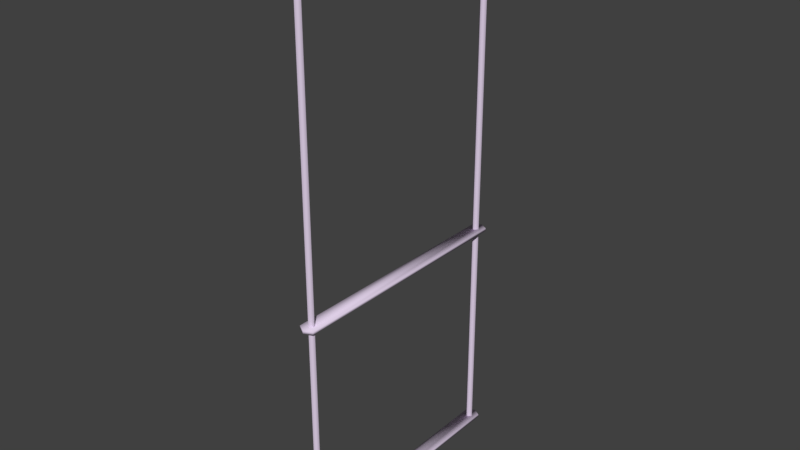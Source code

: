 # Source: vent_smaller.blend  (saved by Blender 2.77.0; exported with 4.5.12 LTS)
import bpy
from mathutils import Matrix  # noqa: F401  (used for matrix-valued properties, if any)

bpy.ops.wm.read_factory_settings(use_empty=True)
scene = bpy.context.scene
scene.name = 'hvac_crawlduct_hangar_reference'

# ---- collections
col_collection_1 = bpy.data.collections.new('Collection 1'); scene.collection.children.link(col_collection_1)

# ---- materials (node trees are filled in below, after node groups)
mat_models_props_de_vertigo_hvac_ducts = bpy.data.materials.new('models\\props\\de_vertigo\\HVAC_ducts')
mat_models_props_de_vertigo_hvac_ducts.alpha_threshold = 0.0
mat_models_props_de_vertigo_hvac_ducts.use_transparent_shadow = False
mat_models_props_de_vertigo_hvac_ducts.diffuse_color = (0.7394, 0.6286, 0.7995, 1.0)
mat_models_props_de_vertigo_hvac_ducts.roughness = 0.5

# ---- material node trees

# ---- world
world_world = bpy.data.worlds.new('World'); scene.world = world_world
world_world.color = (0.05088, 0.05088, 0.05088)
world_world.use_sun_shadow = False
world_world.sun_shadow_jitter_overblur = 0.0
world_world.cycles.sampling_method = 'MANUAL'

# ---- meshes
me_hvac_crawlduct_hangar_reference = bpy.data.meshes.new('hvac_crawlduct_hangar_reference')
me_hvac_crawlduct_hangar_reference.from_pydata([(2e-06, -36.77, -32.35), (2.199, -35.55, -32.35), (-1.097, -33.78, 128.0), (1e-06, -32.69, 66.04), (1e-06, -32.69, 128.0), (1.097, -33.78, 128.0), (2e-06, -34.88, 66.04), (1.097, -33.78, 66.04), (2e-06, -34.88, 128.0), (-1.097, -33.78, 66.04), (-1.097, 33.65, 66.04), (-1.097, 33.65, 128.0), (-2e-06, 34.75, 128.0), (-2e-06, 34.75, 66.04), (1.097, 33.65, 128.0), (1.097, 33.65, 66.04), (-1e-06, 32.55, 66.04), (-1e-06, 32.55, 128.0), (-1.097, -33.78, -32.35), (-1.097, -33.78, 66.04), (1e-06, -32.69, -32.35), (1e-06, -32.69, 66.04), (1.097, -33.78, -32.35), (1.097, -33.78, 66.04), (2e-06, -34.88, 66.04), (2e-06, -34.88, -32.35), (-2e-06, 34.75, -32.35), (1.097, 33.65, -32.35), (-2e-06, 34.75, 66.04), (1.097, 33.65, 66.04), (-1e-06, 32.55, -32.35), (-1e-06, 32.55, 66.04), (-1.097, 33.65, 66.04), (-1.097, 33.65, -32.35), (-2.199, 35.55, -33.23), (-2.199, 35.55, -32.35), (-2e-06, 36.77, -32.35), (2.199, 35.55, -32.35), (2.199, -35.55, -33.23), (-2.199, -35.55, -33.23), (2e-06, -36.77, -33.23), (-2.199, -35.55, -32.35), (-2e-06, 36.77, -33.23), (2.199, 35.55, -33.23), (-2.199, -35.55, 33.08), (-2.199, 35.55, 32.2), (2e-06, -36.77, 32.2), (2e-06, -36.77, 33.08), (2.199, -35.55, 32.2), (2.199, -35.55, 33.08), (2.199, 35.55, 32.2), (-2e-06, 36.77, 32.2), (-2.199, -35.55, 32.2), (-2.199, 35.55, 33.08), (2.199, 35.55, 33.08), (-2e-06, 36.77, 33.08)], [], [(0, 35, 41), (0, 36, 35), (1, 36, 0), (1, 37, 36), (2, 3, 9), (2, 4, 3), (4, 7, 3), (4, 5, 7), (5, 6, 7), (5, 8, 6), (8, 9, 6), (8, 2, 9), (11, 13, 10), (11, 12, 13), (12, 15, 13), (12, 14, 15), (14, 16, 15), (14, 17, 16), (17, 10, 16), (17, 11, 10), (19, 20, 18), (19, 21, 20), (21, 22, 20), (21, 23, 22), (23, 25, 22), (23, 24, 25), (24, 18, 25), (24, 19, 18), (32, 26, 33), (32, 28, 26), (28, 27, 26), (28, 29, 27), (29, 30, 27), (29, 31, 30), (31, 33, 30), (31, 32, 33), (41, 35, 34), (36, 34, 35), (36, 42, 34), (37, 42, 36), (37, 43, 42), (1, 43, 37), (1, 38, 43), (0, 38, 1), (0, 40, 38), (41, 40, 0), (41, 39, 40), (41, 34, 39), (39, 34, 42), (39, 42, 40), (38, 40, 42), (38, 42, 43), (55, 45, 53), (44, 53, 45), (54, 51, 55), (55, 51, 45), (52, 45, 51), (44, 45, 52), (44, 52, 46), (44, 46, 47), (47, 46, 48), (47, 48, 49), (49, 48, 50), (49, 50, 54), (54, 50, 51), (48, 51, 50), (48, 46, 51), (52, 51, 46), (47, 53, 44), (47, 55, 53), (49, 55, 47), (49, 54, 55)])
me_hvac_crawlduct_hangar_reference.polygons.foreach_set('use_smooth', [True] * 72)
_uv = me_hvac_crawlduct_hangar_reference.uv_layers.new(name='UVMap')
_uv.uv.foreach_set('vector', [0.9447, 0.01961, 0.9291, 0.5327, 0.9291, 0.02826, 0.9447, 0.01961, 0.9447, 0.5413, 0.9291, 0.5327, 0.9603, 0.02826, 0.9447, 0.5413, 0.9447, 0.01961, 0.9603, 0.02826, 0.9603, 0.5327, 0.9447, 0.5413, 0.9677, 0.02008, 0.9735, 0.2643, 0.9677, 0.2643, 0.9677, 0.02008, 0.9735, 0.02008, 0.9735, 0.2643, 0.9735, 0.02008, 0.9793, 0.2643, 0.9735, 0.2643, 0.9735, 0.02008, 0.9793, 0.02008, 0.9793, 0.2643, 0.9793, 0.02008, 0.9851, 0.2643, 0.9793, 0.2643, 0.9793, 0.02008, 0.9851, 0.02008, 0.9851, 0.2643, 0.9851, 0.02008, 0.9909, 0.2643, 0.9851, 0.2643, 0.9851, 0.02008, 0.9909, 0.02008, 0.9909, 0.2643, 0.9677, 0.02008, 0.9735, 0.2643, 0.9677, 0.2643, 0.9677, 0.02008, 0.9735, 0.02008, 0.9735, 0.2643, 0.9735, 0.02008, 0.9793, 0.2643, 0.9735, 0.2643, 0.9735, 0.02008, 0.9793, 0.02008, 0.9793, 0.2643, 0.9793, 0.02008, 0.9851, 0.2643, 0.9793, 0.2643, 0.9793, 0.02008, 0.9851, 0.02008, 0.9851, 0.2643, 0.9851, 0.02008, 0.9909, 0.2643, 0.9851, 0.2643, 0.9851, 0.02008, 0.9909, 0.02008, 0.9909, 0.2643, 0.9677, 0.1404, 0.9735, 0.5498, 0.9677, 0.5498, 0.9677, 0.1404, 0.9735, 0.1404, 0.9735, 0.5498, 0.9735, 0.1404, 0.9793, 0.5498, 0.9735, 0.5498, 0.9735, 0.1404, 0.9793, 0.1404, 0.9793, 0.5498, 0.9793, 0.1404, 0.9851, 0.5498, 0.9793, 0.5498, 0.9793, 0.1404, 0.9851, 0.1404, 0.9851, 0.5498, 0.9851, 0.1404, 0.9909, 0.5498, 0.9851, 0.5498, 0.9851, 0.1404, 0.9909, 0.1404, 0.9909, 0.5498, 0.9677, 0.1404, 0.9735, 0.5498, 0.9677, 0.5498, 0.9677, 0.1404, 0.9735, 0.1404, 0.9735, 0.5498, 0.9735, 0.1404, 0.9793, 0.5498, 0.9735, 0.5498, 0.9735, 0.1404, 0.9793, 0.1404, 0.9793, 0.5498, 0.9793, 0.1404, 0.9851, 0.5498, 0.9793, 0.5498, 0.9793, 0.1404, 0.9851, 0.1404, 0.9851, 0.5498, 0.9851, 0.1404, 0.9909, 0.5498, 0.9851, 0.5498, 0.9851, 0.1404, 0.9909, 0.1404, 0.9909, 0.5498, 0.8807, 0.5357, 0.8807, 0.02523, 0.8852, 0.02808, 0.9005, 0.01465, 0.8852, 0.02808, 0.8807, 0.02523, 0.9005, 0.01465, 0.9005, 0.01997, 0.8852, 0.02808, 0.9203, 0.02523, 0.9005, 0.01997, 0.9005, 0.01465, 0.9203, 0.02523, 0.9158, 0.02808, 0.9005, 0.01997, 0.9203, 0.5357, 0.9158, 0.02808, 0.9203, 0.02523, 0.9203, 0.5357, 0.9158, 0.5329, 0.9158, 0.02808, 0.9005, 0.5463, 0.9158, 0.5329, 0.9203, 0.5357, 0.9005, 0.5463, 0.9005, 0.541, 0.9158, 0.5329, 0.8807, 0.5357, 0.9005, 0.541, 0.9005, 0.5463, 0.8807, 0.5357, 0.8852, 0.5329, 0.9005, 0.541, 0.8807, 0.5357, 0.8852, 0.02808, 0.8852, 0.5329, 0.8852, 0.5329, 0.8852, 0.02808, 0.9005, 0.01997, 0.8852, 0.5329, 0.9005, 0.01997, 0.9005, 0.541, 0.9158, 0.5329, 0.9005, 0.541, 0.9005, 0.01997, 0.9158, 0.5329, 0.9005, 0.01997, 0.9158, 0.02808, 0.9005, 0.01465, 0.8852, 0.02808, 0.8807, 0.02523, 0.8807, 0.5357, 0.8807, 0.02523, 0.8852, 0.02808, 0.9203, 0.02523, 0.9005, 0.01997, 0.9005, 0.01465, 0.9005, 0.01465, 0.9005, 0.01997, 0.8852, 0.02808, 0.8852, 0.5329, 0.8852, 0.02808, 0.9005, 0.01997, 0.8807, 0.5357, 0.8852, 0.02808, 0.8852, 0.5329, 0.8807, 0.5357, 0.8852, 0.5329, 0.9005, 0.541, 0.8807, 0.5357, 0.9005, 0.541, 0.9005, 0.5463, 0.9005, 0.5463, 0.9005, 0.541, 0.9158, 0.5329, 0.9005, 0.5463, 0.9158, 0.5329, 0.9203, 0.5357, 0.9203, 0.5357, 0.9158, 0.5329, 0.9158, 0.02808, 0.9203, 0.5357, 0.9158, 0.02808, 0.9203, 0.02523, 0.9203, 0.02523, 0.9158, 0.02808, 0.9005, 0.01997, 0.9158, 0.5329, 0.9005, 0.01997, 0.9158, 0.02808, 0.9158, 0.5329, 0.9005, 0.541, 0.9005, 0.01997, 0.8852, 0.5329, 0.9005, 0.01997, 0.9005, 0.541, 0.9447, 0.01961, 0.9291, 0.5327, 0.9291, 0.02826, 0.9447, 0.01961, 0.9447, 0.5413, 0.9291, 0.5327, 0.9603, 0.02826, 0.9447, 0.5413, 0.9447, 0.01961, 0.9603, 0.02826, 0.9603, 0.5327, 0.9447, 0.5413])
me_hvac_crawlduct_hangar_reference.materials.append(mat_models_props_de_vertigo_hvac_ducts)
me_hvac_crawlduct_hangar_reference.use_remesh_preserve_volume = False
me_hvac_crawlduct_hangar_reference.use_remesh_preserve_attributes = False
me_hvac_crawlduct_hangar_reference.use_mirror_vertex_groups = False
me_hvac_crawlduct_hangar_reference.update()
arm_hvac_crawlduct_hangar_reference_skeleton = bpy.data.armatures.new('hvac_crawlduct_hangar_reference_skeleton')  # bones are not reproduced

# ---- objects
ob_hvac_crawlduct_hangar_reference_skeleton = bpy.data.objects.new('hvac_crawlduct_hangar_reference_skeleton', arm_hvac_crawlduct_hangar_reference_skeleton)
ob_hvac_crawlduct_hangar_reference = bpy.data.objects.new('hvac_crawlduct_hangar_reference', me_hvac_crawlduct_hangar_reference)

# ---- transforms, parenting, visibility, modifiers, constraints
ob_hvac_crawlduct_hangar_reference_skeleton.location = (0.0, 0.0, 0.0)
ob_hvac_crawlduct_hangar_reference_skeleton.scale = (0.7308, 0.7308, 0.7308)
ob_hvac_crawlduct_hangar_reference_skeleton.show_in_front = True
ob_hvac_crawlduct_hangar_reference_skeleton.lineart.crease_threshold = 0.0
ob_hvac_crawlduct_hangar_reference.parent = ob_hvac_crawlduct_hangar_reference_skeleton
ob_hvac_crawlduct_hangar_reference.location = (0.0, 0.0, 0.0)
ob_hvac_crawlduct_hangar_reference.lineart.crease_threshold = 0.0
_vg = ob_hvac_crawlduct_hangar_reference.vertex_groups.new(name='static_prop')
_vg.add([0, 1, 2, 3, 4, 5, 6, 7, 8, 9, 10, 11, 12, 13, 14, 15, 16, 17, 18, 19, 20, 21, 22, 23, 24, 25, 26, 27, 28, 29, 30, 31, 32, 33, 34, 35, 36, 37, 38, 39, 40, 41, 42, 43, 44, 45, 46, 47, 48, 49, 50, 51, 52, 53, 54, 55], 1.0, 'REPLACE')
_m = ob_hvac_crawlduct_hangar_reference.modifiers.new('Armature', 'ARMATURE')
_m.object = ob_hvac_crawlduct_hangar_reference_skeleton

# ---- collection membership
col_collection_1.objects.link(ob_hvac_crawlduct_hangar_reference_skeleton)
col_collection_1.objects.link(ob_hvac_crawlduct_hangar_reference)

# ---- scene / render settings (as saved in the file)
scene.frame_start = 1; scene.frame_end = 250; scene.frame_set(0)
scene.render.engine = 'BLENDER_EEVEE_NEXT'
scene.render.resolution_percentage = 50
scene.render.dither_intensity = 0.0
scene.cycles.use_denoising = False
scene.cycles.samples = 128
scene.cycles.sampling_pattern = 'TABULATED_SOBOL'
scene.cycles.light_sampling_threshold = 0.0
scene.cycles.use_adaptive_sampling = False
scene.cycles.use_light_tree = False
scene.cycles.blur_glossy = 0.0
scene.cycles.sample_clamp_indirect = 0.0
scene.view_settings.view_transform = 'Standard'
bpy.context.view_layer.update()

# ---- added for rendering (the .blend has no active camera and no usable light): camera, sun
cam_auto = bpy.data.cameras.new('AutoCamera')
cam_auto.lens = 50.0
cam_auto.sensor_width = 36.0
cam_auto.clip_end = 2103.59
ob_auto_camera = bpy.data.objects.new('AutoCamera', cam_auto)
scene.collection.objects.link(ob_auto_camera)
ob_auto_camera.location = (119.863, -143.836, 130.518)
ob_auto_camera.rotation_euler = (1.09748, -7.21219e-08, 0.694738)
scene.camera = ob_auto_camera
light_auto_sun = bpy.data.lights.new('AutoSun', 'SUN')
light_auto_sun.energy = 3.0
light_auto_sun.angle = 0.0523599
ob_auto_sun = bpy.data.objects.new('AutoSun', light_auto_sun)
scene.collection.objects.link(ob_auto_sun)
ob_auto_sun.rotation_euler = (0.872665, 0.174533, 0.523599)
bpy.context.view_layer.update()
